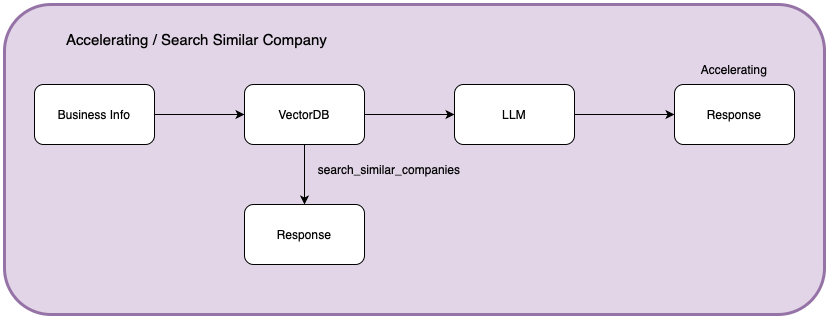

The diagram above was exported from draw.io. Its source (the exported page's mxGraphModel, read from the mxfile embedded in the PNG):
<mxGraphModel dx="474" dy="830" grid="1" gridSize="10" guides="1" tooltips="1" connect="1" arrows="1" fold="1" page="1" pageScale="1" pageWidth="827" pageHeight="1169" math="0" shadow="0">
  <root>
    <mxCell id="0" />
    <mxCell id="1" parent="0" />
    <mxCell id="GTgH_qgLWxTRq75ZAs8m-1" value="" style="group" parent="1" connectable="0" vertex="1">
      <mxGeometry x="20" y="70" width="820" height="310" as="geometry" />
    </mxCell>
    <mxCell id="GTgH_qgLWxTRq75ZAs8m-2" value="" style="rounded=1;whiteSpace=wrap;html=1;fillColor=#e1d5e7;strokeColor=#9673a6;strokeWidth=3;" parent="GTgH_qgLWxTRq75ZAs8m-1" vertex="1">
      <mxGeometry width="820" height="310" as="geometry" />
    </mxCell>
    <mxCell id="GTgH_qgLWxTRq75ZAs8m-3" style="edgeStyle=orthogonalEdgeStyle;rounded=0;orthogonalLoop=1;jettySize=auto;html=1;entryX=0;entryY=0.5;entryDx=0;entryDy=0;" parent="GTgH_qgLWxTRq75ZAs8m-1" source="GTgH_qgLWxTRq75ZAs8m-4" target="GTgH_qgLWxTRq75ZAs8m-7" edge="1">
      <mxGeometry relative="1" as="geometry" />
    </mxCell>
    <mxCell id="GTgH_qgLWxTRq75ZAs8m-4" value="Business Info" style="rounded=1;whiteSpace=wrap;html=1;" parent="GTgH_qgLWxTRq75ZAs8m-1" vertex="1">
      <mxGeometry x="30" y="80" width="120" height="60" as="geometry" />
    </mxCell>
    <mxCell id="GTgH_qgLWxTRq75ZAs8m-5" style="edgeStyle=orthogonalEdgeStyle;rounded=0;orthogonalLoop=1;jettySize=auto;html=1;entryX=0;entryY=0.5;entryDx=0;entryDy=0;" parent="GTgH_qgLWxTRq75ZAs8m-1" source="GTgH_qgLWxTRq75ZAs8m-7" target="GTgH_qgLWxTRq75ZAs8m-9" edge="1">
      <mxGeometry relative="1" as="geometry" />
    </mxCell>
    <mxCell id="GTgH_qgLWxTRq75ZAs8m-6" style="edgeStyle=orthogonalEdgeStyle;rounded=0;orthogonalLoop=1;jettySize=auto;html=1;" parent="GTgH_qgLWxTRq75ZAs8m-1" source="GTgH_qgLWxTRq75ZAs8m-7" target="GTgH_qgLWxTRq75ZAs8m-10" edge="1">
      <mxGeometry relative="1" as="geometry" />
    </mxCell>
    <mxCell id="GTgH_qgLWxTRq75ZAs8m-7" value="VectorDB" style="rounded=1;whiteSpace=wrap;html=1;" parent="GTgH_qgLWxTRq75ZAs8m-1" vertex="1">
      <mxGeometry x="240" y="80" width="120" height="60" as="geometry" />
    </mxCell>
    <mxCell id="GTgH_qgLWxTRq75ZAs8m-8" style="edgeStyle=orthogonalEdgeStyle;rounded=0;orthogonalLoop=1;jettySize=auto;html=1;entryX=0;entryY=0.5;entryDx=0;entryDy=0;" parent="GTgH_qgLWxTRq75ZAs8m-1" source="GTgH_qgLWxTRq75ZAs8m-9" target="GTgH_qgLWxTRq75ZAs8m-11" edge="1">
      <mxGeometry relative="1" as="geometry" />
    </mxCell>
    <mxCell id="GTgH_qgLWxTRq75ZAs8m-9" value="LLM" style="rounded=1;whiteSpace=wrap;html=1;" parent="GTgH_qgLWxTRq75ZAs8m-1" vertex="1">
      <mxGeometry x="450" y="80" width="120" height="60" as="geometry" />
    </mxCell>
    <mxCell id="GTgH_qgLWxTRq75ZAs8m-10" value="Response" style="rounded=1;whiteSpace=wrap;html=1;" parent="GTgH_qgLWxTRq75ZAs8m-1" vertex="1">
      <mxGeometry x="240" y="200" width="120" height="60" as="geometry" />
    </mxCell>
    <mxCell id="GTgH_qgLWxTRq75ZAs8m-11" value="Response" style="rounded=1;whiteSpace=wrap;html=1;" parent="GTgH_qgLWxTRq75ZAs8m-1" vertex="1">
      <mxGeometry x="670" y="80" width="120" height="60" as="geometry" />
    </mxCell>
    <mxCell id="GTgH_qgLWxTRq75ZAs8m-12" value="Accelerating" style="text;html=1;align=center;verticalAlign=middle;whiteSpace=wrap;rounded=0;" parent="GTgH_qgLWxTRq75ZAs8m-1" vertex="1">
      <mxGeometry x="670" y="50" width="120" height="30" as="geometry" />
    </mxCell>
    <mxCell id="GTgH_qgLWxTRq75ZAs8m-13" value="search_similar_companies" style="text;html=1;align=center;verticalAlign=middle;whiteSpace=wrap;rounded=0;" parent="GTgH_qgLWxTRq75ZAs8m-1" vertex="1">
      <mxGeometry x="310" y="150" width="150" height="30" as="geometry" />
    </mxCell>
    <mxCell id="GTgH_qgLWxTRq75ZAs8m-14" value="Accelerating / Search Similar Company" style="text;html=1;align=left;verticalAlign=middle;whiteSpace=wrap;rounded=0;fontSize=15;" parent="GTgH_qgLWxTRq75ZAs8m-1" vertex="1">
      <mxGeometry x="60" y="20" width="410" height="30" as="geometry" />
    </mxCell>
  </root>
</mxGraphModel>